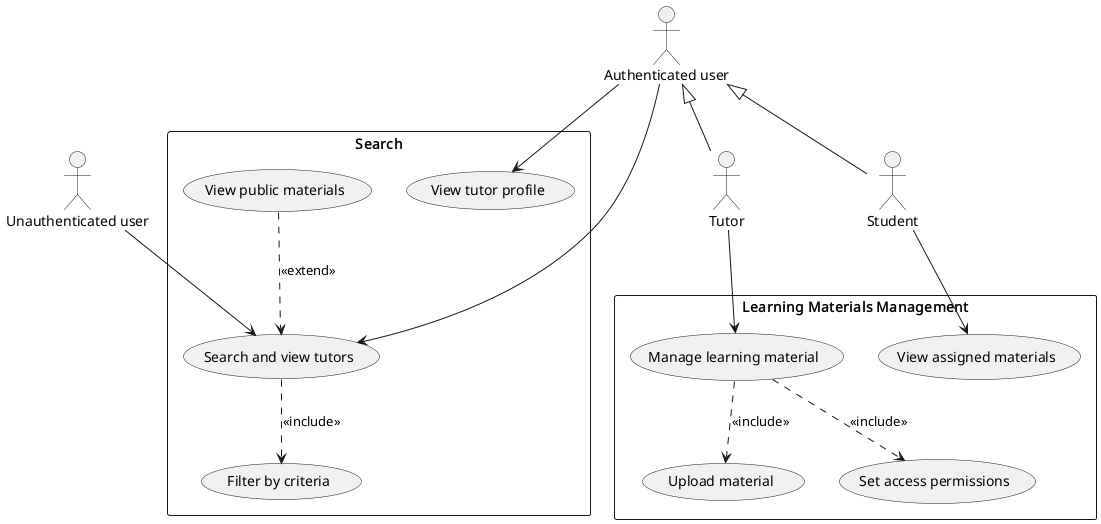

The diagram above was rendered by PlantUML. Its source (embedded in the PNG):
@startuml Search_Discovery_Materials
top to bottom direction
skinparam packageStyle rectangle

actor "Unauthenticated user" as Anon
actor "Authenticated user" as LoggedInUser
actor "Student" as Student
actor "Tutor" as Tutor

LoggedInUser <|-- Student
LoggedInUser <|-- Tutor

rectangle "Search" {
  usecase (Search and view tutors) as UC_SEARCH
  usecase (Filter by criteria) as UC_FILTER
  usecase (View tutor profile) as UC_VIEW_TUT
  usecase (View public materials) as UC_VIEW_MAT_PUB
}

rectangle "Learning Materials Management" {
  usecase (Manage learning material) as UC_MAT
  usecase (Upload material) as UC_UPLOAD_MAT
  usecase (Set access permissions) as UC_SET_PERM
  usecase (View assigned materials) as UC_VIEW_ASSIGN
}

Anon --> UC_SEARCH
LoggedInUser --> UC_SEARCH

LoggedInUser --> UC_VIEW_TUT

Student --> UC_VIEW_ASSIGN
Tutor --> UC_MAT

UC_SEARCH ..> UC_FILTER : <<include>>
UC_VIEW_MAT_PUB ..> UC_SEARCH : <<extend>>

UC_MAT ..> UC_UPLOAD_MAT : <<include>>
UC_MAT ..> UC_SET_PERM : <<include>>

@enduml